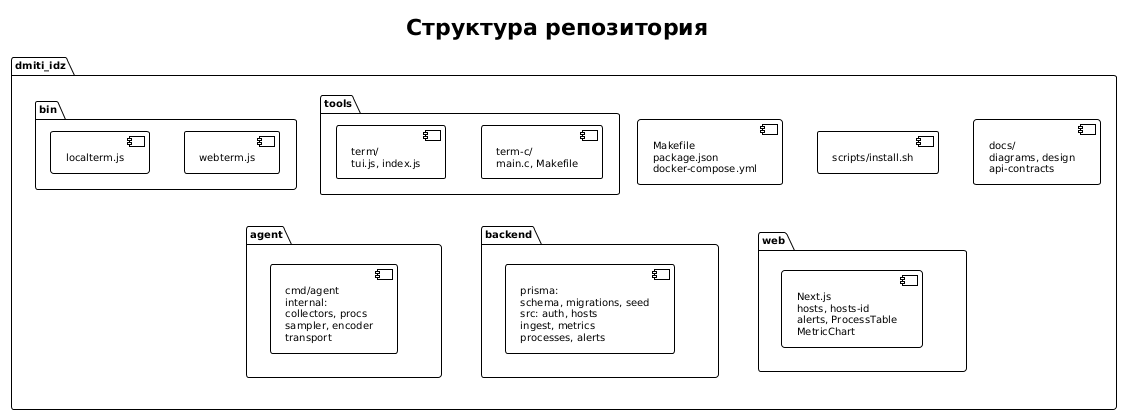

The diagram above was rendered by PlantUML. Its source (embedded in the PNG):
@startuml repo
!theme plain
skinparam backgroundColor #FEFEFE
skinparam defaultFontSize 10

title Структура репозитория

package "dmiti_idz" {
  [Makefile\npackage.json\ndocker-compose.yml] as ROOT
  package "bin" {
    [localterm.js] as LT
    [webterm.js] as WT
  }
  [scripts/install.sh] as SCRIPTS
  package "agent" as AGENT {
    [cmd/agent\ninternal:\ncollectors, procs\nsampler, encoder\ntransport] as A
  }
  package "backend" as BACKEND {
    [prisma:\nschema, migrations, seed\nsrc: auth, hosts\ningest, metrics\nprocesses, alerts] as B
  }
  package "web" as WEB {
    [Next.js\nhosts, hosts-id\nalerts, ProcessTable\nMetricChart] as W
  }
  package "tools" as TOOLS {
    [term/\ntui.js, index.js] as TERM
    [term-c/\nmain.c, Makefile] as TERMC
  }
  [docs/\ndiagrams, design\napi-contracts] as DOCS
}

ROOT -[hidden]down- AGENT
ROOT -[hidden]down- BACKEND
ROOT -[hidden]down- WEB
@enduml